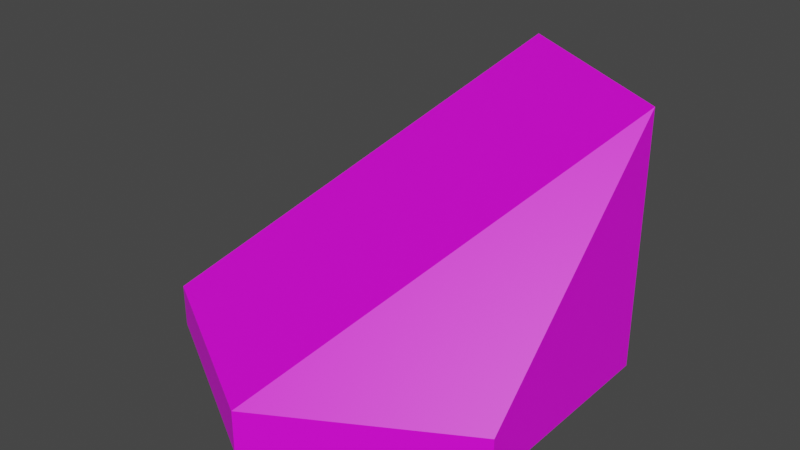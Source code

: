 # Source: varoma_tile.blend  (saved by Blender 3.6.13; exported with 4.5.12 LTS)
import bpy
from mathutils import Matrix  # noqa: F401  (used for matrix-valued properties, if any)

bpy.ops.wm.read_factory_settings(use_empty=True)
scene = bpy.context.scene
scene.name = 'Scene'

# ---- collections
col_collection = bpy.data.collections.new('Collection'); scene.collection.children.link(col_collection)

# ---- images (referenced by path relative to the original .blend; pixels are not part of the script)
import os
ASSET_DIR = os.environ.get("B2B_ASSET_DIR", "")  # directory of the original .blend (textures are referenced by path, not embedded)
HERE = os.path.dirname(os.path.abspath(__file__))  # packed textures are extracted next to this script under _unpacked/

def load_image(name, relpath, width, height, colorspace="sRGB"):
    """Load a texture the original file referenced (path relative to the .blend, or extracted next to this script)."""
    p = next((c for c in (os.path.join(HERE, relpath), os.path.join(ASSET_DIR, relpath)) if relpath and os.path.exists(c)), "")
    if p:
        img = bpy.data.images.load(p, check_existing=True)
        img.name = name
    else:  # same state as the original file: an image datablock whose file is absent (Cycles renders it pink)
        img = bpy.data.images.new(name, width, height)
        img.source = "FILE"
        img.filepath = "//" + (relpath or name)
    img.colorspace_settings.name = colorspace
    return img
img_base_palette_png_002 = load_image('base_palette.png.002', 'base_palette.png', 1024, 1024, 'sRGB')

# ---- materials (node trees are filled in below, after node groups)
mat_basepalette = bpy.data.materials.new('BasePalette')
mat_basepalette.alpha_threshold = 0.0
mat_basepalette.use_transparent_shadow = False
mat_basepalette.roughness = 0.5
mat_basepalette.line_color = (0.0, 0.0, 0.0, 1.0)

# ---- material node trees
mat_basepalette.use_nodes = True; mat_basepalette.node_tree.nodes.clear()
_N = mat_basepalette.node_tree.nodes; _L = mat_basepalette.node_tree.links
n0 = _N.new('ShaderNodeOutputMaterial'); n0.name = 'Material Output'; n0.location = (300, 300)
n1 = _N.new('ShaderNodeBsdfPrincipled'); n1.name = 'Principled BSDF'; n1.location = (10, 300)
n1.distribution = 'GGX'
n1.subsurface_method = 'RANDOM_WALK_SKIN'
n1.inputs[3].default_value = 1.45
n1.inputs[27].default_value = (0.0, 0.0, 0.0, 1.0)
n1.inputs[28].default_value = 1.0
n2 = _N.new('ShaderNodeTexImage'); n2.name = 'Image Texture'; n2.location = (-464, 137)
n2.image = img_base_palette_png_002
_L.new(n1.outputs[0], n0.inputs[0])
_L.new(n2.outputs[0], n1.inputs[0])
n0.is_active_output = True

# ---- world
world_world = bpy.data.worlds.new('World'); scene.world = world_world
world_world.use_nodes = True; world_world.node_tree.nodes.clear()
_N = world_world.node_tree.nodes; _L = world_world.node_tree.links
n0 = _N.new('ShaderNodeOutputWorld'); n0.name = 'World Output'; n0.location = (300, 300)
n1 = _N.new('ShaderNodeBackground'); n1.name = 'Background'; n1.location = (10, 300)
n1.inputs[0].default_value = (0.05088, 0.05088, 0.05088, 1.0)
_L.new(n1.outputs[0], n0.inputs[0])
n0.is_active_output = True
world_world.color = (0.05088, 0.05088, 0.05088)
world_world.use_sun_shadow = False
world_world.sun_shadow_jitter_overblur = 0.0

# ---- meshes
me_cylinder = bpy.data.meshes.new('Cylinder')
me_cylinder.from_pydata([(-5.262e-09, 1.0, -3.725e-08), (-5.262e-09, 0.9194, 0.2), (0.866, 0.5, -3.725e-08), (0.7962, 0.4597, 0.2), (0.866, -0.5, -3.725e-08), (0.7962, -0.4597, 0.2), (-5.262e-09, -1.0, -3.725e-08), (-5.262e-09, -0.9194, 0.2), (-0.866, -0.5, -3.725e-08), (-0.7962, -0.4597, 0.2), (-0.866, 0.5, -3.725e-08), (-0.7962, 0.4597, 0.2), (0.866, 0.5, 0.2), (-5.262e-09, 1.0, 0.2), (0.866, -0.5, 0.2), (-5.262e-09, -1.0, 0.2), (-0.866, -0.5, 0.2), (-0.866, 0.5, 0.2)], [], [(0, 13, 12, 2), (2, 12, 14, 4), (4, 14, 15, 6), (6, 15, 16, 8), (3, 1, 11, 9, 7, 5), (8, 16, 17, 10), (10, 17, 13, 0), (0, 2, 4, 6, 8, 10), (1, 3, 12, 13), (3, 5, 14, 12), (5, 7, 15, 14), (7, 9, 16, 15), (9, 11, 17, 16), (11, 1, 13, 17)])
_uv = me_cylinder.uv_layers.new(name='UVMap')
_uv.uv.foreach_set('vector', [0.4198, 0.9167, 0.4198, 0.9167, 0.4198, 0.9167, 0.4198, 0.9167, 0.4198, 0.9167, 0.4198, 0.9167, 0.4198, 0.9167, 0.4198, 0.9167, 0.4198, 0.9167, 0.4198, 0.9167, 0.4198, 0.9167, 0.4198, 0.9167, 0.4198, 0.9167, 0.4198, 0.9167, 0.4198, 0.9167, 0.4198, 0.9167, 0.4198, 0.9167, 0.4198, 0.9167, 0.4198, 0.9167, 0.4198, 0.9167, 0.4198, 0.9167, 0.4198, 0.9167, 0.4198, 0.9167, 0.4198, 0.9167, 0.4198, 0.9167, 0.4198, 0.9167, 0.4198, 0.9167, 0.4198, 0.9167, 0.4198, 0.9167, 0.4198, 0.9167, 0.4198, 0.9167, 0.4198, 0.9167, 0.4198, 0.9167, 0.4198, 0.9167, 0.4198, 0.9167, 0.4198, 0.9167, 0.4596, 0.9537, 0.4596, 0.9537, 0.4596, 0.9537, 0.4596, 0.9537, 0.4596, 0.9537, 0.4596, 0.9537, 0.4596, 0.9537, 0.4596, 0.9537, 0.4596, 0.9537, 0.4596, 0.9537, 0.4596, 0.9537, 0.4596, 0.9537, 0.4596, 0.9537, 0.4596, 0.9537, 0.4596, 0.9537, 0.4596, 0.9537, 0.4596, 0.9537, 0.4596, 0.9537, 0.4596, 0.9537, 0.4596, 0.9537, 0.4596, 0.9537, 0.4596, 0.9537, 0.4596, 0.9537, 0.4596, 0.9537])
me_cylinder.materials.append(mat_basepalette)
me_cylinder.update()
me_cylinder_008 = bpy.data.meshes.new('Cylinder.008')
me_cylinder_008.from_pydata([(0.0, 1.0, -2.235e-08), (0.866, 0.5, -2.235e-08), (0.866, -0.5, -2.235e-08), (-5.588e-09, -1.0, -2.235e-08), (-0.866, -0.5, -2.235e-08), (-0.866, 0.5, -2.98e-08), (0.866, 0.5, 0.2), (0.0, 1.0, 0.2), (-5.588e-09, -1.0, 0.2), (-0.866, -0.5, 0.2), (0.866, 0.5, 1.2), (-3.725e-09, 1.0, 1.2), (0.866, -0.5, 0.2), (-0.866, 0.5, 0.2)], [], [(0, 7, 6, 1), (1, 6, 12, 2), (2, 12, 8, 3), (3, 8, 9, 4), (4, 9, 13, 5), (5, 13, 7, 0), (0, 1, 2, 3, 4, 5), (13, 9, 11), (9, 8, 10, 11), (12, 6, 10), (6, 7, 11, 10), (8, 12, 10), (7, 13, 11)])
_uv = me_cylinder_008.uv_layers.new(name='UVMap')
_uv.uv.foreach_set('vector', [0.4198, 0.9167, 0.4198, 0.9167, 0.4198, 0.9167, 0.4198, 0.9167, 0.4198, 0.9167, 0.4198, 0.9167, 0.4198, 0.9167, 0.4198, 0.9167, 0.4198, 0.9167, 0.4198, 0.9167, 0.4198, 0.9167, 0.4198, 0.9167, 0.4198, 0.9167, 0.4198, 0.9167, 0.4198, 0.9167, 0.4198, 0.9167, 0.4198, 0.9167, 0.4198, 0.9167, 0.4198, 0.9167, 0.4198, 0.9167, 0.4198, 0.9167, 0.4198, 0.9167, 0.4198, 0.9167, 0.4198, 0.9167, 0.4198, 0.9167, 0.4198, 0.9167, 0.4198, 0.9167, 0.4198, 0.9167, 0.4198, 0.9167, 0.4198, 0.9167, 0.4198, 0.9167, 0.4198, 0.9167, 0.4198, 0.9167, 0.4198, 0.9167, 0.4198, 0.9167, 0.4198, 0.9167, 0.4198, 0.9167, 0.4198, 0.9167, 0.4198, 0.9167, 0.4198, 0.9167, 0.4198, 0.9167, 0.4198, 0.9167, 0.4198, 0.9167, 0.4198, 0.9167, 0.4198, 0.9167, 0.4198, 0.9167, 0.4198, 0.9167, 0.4198, 0.9167, 0.4198, 0.9167, 0.4198, 0.9167])
me_cylinder_008.materials.append(mat_basepalette)
me_cylinder_008.update()
me_cylinder_002 = bpy.data.meshes.new('Cylinder.002')
me_cylinder_002.from_pydata([(-5.262e-09, 1.0, -3.725e-08), (-5.262e-09, 0.9194, 0.7), (0.866, 0.5, -3.725e-08), (0.7962, 0.4597, 0.7), (0.866, -0.5, -3.725e-08), (0.7962, -0.4597, 0.7), (-5.262e-09, -1.0, -3.725e-08), (-5.262e-09, -0.9194, 0.7), (-0.866, -0.5, -3.725e-08), (-0.7962, -0.4597, 0.7), (-0.866, 0.5, -3.725e-08), (-0.7962, 0.4597, 0.7), (0.866, 0.5, 0.7), (-5.262e-09, 1.0, 0.7), (0.866, -0.5, 0.7), (-5.262e-09, -1.0, 0.7), (-0.866, -0.5, 0.7), (-0.866, 0.5, 0.7)], [], [(0, 13, 12, 2), (2, 12, 14, 4), (4, 14, 15, 6), (6, 15, 16, 8), (3, 1, 11, 9, 7, 5), (8, 16, 17, 10), (10, 17, 13, 0), (0, 2, 4, 6, 8, 10), (1, 3, 12, 13), (3, 5, 14, 12), (5, 7, 15, 14), (7, 9, 16, 15), (9, 11, 17, 16), (11, 1, 13, 17)])
_uv = me_cylinder_002.uv_layers.new(name='UVMap')
_uv.uv.foreach_set('vector', [0.4198, 0.9167, 0.4198, 0.9167, 0.4198, 0.9167, 0.4198, 0.9167, 0.4198, 0.9167, 0.4198, 0.9167, 0.4198, 0.9167, 0.4198, 0.9167, 0.4198, 0.9167, 0.4198, 0.9167, 0.4198, 0.9167, 0.4198, 0.9167, 0.4198, 0.9167, 0.4198, 0.9167, 0.4198, 0.9167, 0.4198, 0.9167, 0.4198, 0.9167, 0.4198, 0.9167, 0.4198, 0.9167, 0.4198, 0.9167, 0.4198, 0.9167, 0.4198, 0.9167, 0.4198, 0.9167, 0.4198, 0.9167, 0.4198, 0.9167, 0.4198, 0.9167, 0.4198, 0.9167, 0.4198, 0.9167, 0.4198, 0.9167, 0.4198, 0.9167, 0.4198, 0.9167, 0.4198, 0.9167, 0.4198, 0.9167, 0.4198, 0.9167, 0.4198, 0.9167, 0.4198, 0.9167, 0.4596, 0.9537, 0.4596, 0.9537, 0.4596, 0.9537, 0.4596, 0.9537, 0.4596, 0.9537, 0.4596, 0.9537, 0.4596, 0.9537, 0.4596, 0.9537, 0.4596, 0.9537, 0.4596, 0.9537, 0.4596, 0.9537, 0.4596, 0.9537, 0.4596, 0.9537, 0.4596, 0.9537, 0.4596, 0.9537, 0.4596, 0.9537, 0.4596, 0.9537, 0.4596, 0.9537, 0.4596, 0.9537, 0.4596, 0.9537, 0.4596, 0.9537, 0.4596, 0.9537, 0.4596, 0.9537, 0.4596, 0.9537])
me_cylinder_002.materials.append(mat_basepalette)
me_cylinder_002.update()

# ---- objects
ob_varomatile = bpy.data.objects.new('VaromaTile', me_cylinder)
ob_varomastairtile = bpy.data.objects.new('VaromaStairTile', me_cylinder_008)
ob_varomahalftile = bpy.data.objects.new('VaromaHalfTile', me_cylinder_002)

# ---- transforms, parenting, visibility, modifiers, constraints
ob_varomatile.location = (0.0, 0.0, 0.0)
ob_varomatile.hide_render = True
ob_varomastairtile.location = (0.0, 0.0, 0.0)
ob_varomahalftile.location = (0.0, 0.0, 0.0)
ob_varomahalftile.hide_render = True

# ---- collection membership
col_collection.objects.link(ob_varomatile)
col_collection.objects.link(ob_varomastairtile)
col_collection.objects.link(ob_varomahalftile)

# ---- scene / render settings (as saved in the file)
scene.frame_start = 1; scene.frame_end = 250; scene.frame_set(18)
scene.render.engine = 'BLENDER_EEVEE_NEXT'
scene.cycles.sampling_pattern = 'TABULATED_SOBOL'
scene.view_settings.view_transform = 'Filmic'
bpy.context.view_layer.update()

# ---- added for rendering (the .blend has no active camera and no usable light): camera, sun
cam_auto = bpy.data.cameras.new('AutoCamera')
cam_auto.lens = 50.0
cam_auto.sensor_width = 36.0
cam_auto.clip_end = 1000.0
ob_auto_camera = bpy.data.objects.new('AutoCamera', cam_auto)
scene.collection.objects.link(ob_auto_camera)
ob_auto_camera.location = (2.68793, -3.22552, 2.75034)
ob_auto_camera.rotation_euler = (1.09748, -7.21219e-08, 0.694738)
scene.camera = ob_auto_camera
light_auto_sun = bpy.data.lights.new('AutoSun', 'SUN')
light_auto_sun.energy = 3.0
light_auto_sun.angle = 0.0523599
ob_auto_sun = bpy.data.objects.new('AutoSun', light_auto_sun)
scene.collection.objects.link(ob_auto_sun)
ob_auto_sun.rotation_euler = (0.872665, 0.174533, 0.523599)
bpy.context.view_layer.update()

